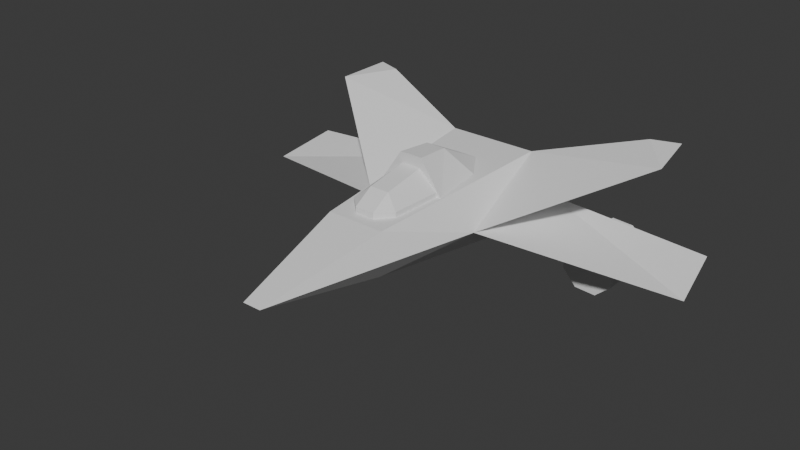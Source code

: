 # Source: player.blend  (saved by Blender 4.4.32; exported with 4.5.12 LTS)
import bpy
from mathutils import Matrix  # noqa: F401  (used for matrix-valued properties, if any)

bpy.ops.wm.read_factory_settings(use_empty=True)
scene = bpy.context.scene
scene.name = 'Scene'

# ---- collections
col_collection = bpy.data.collections.new('Collection'); scene.collection.children.link(col_collection)

# ---- materials (node trees are filled in below, after node groups)
mat_material_001 = bpy.data.materials.new('Material.001')
mat_material_001.roughness = 1.0

# ---- material node trees
mat_material_001.use_nodes = True; mat_material_001.node_tree.nodes.clear()
_N = mat_material_001.node_tree.nodes; _L = mat_material_001.node_tree.links
n0 = _N.new('ShaderNodeBsdfPrincipled'); n0.name = 'プリンシプルBSDF'; n0.location = (0, 300)
n0.inputs[2].default_value = 1.0
n0.inputs[13].default_value = 0.0
n1 = _N.new('ShaderNodeOutputMaterial'); n1.name = 'マテリアル出力'; n1.location = (280, 300)
_L.new(n0.outputs[0], n1.inputs[0])
n1.is_active_output = True

# ---- world
world_world = bpy.data.worlds.new('World'); scene.world = world_world
world_world.use_nodes = True; world_world.node_tree.nodes.clear()
_N = world_world.node_tree.nodes; _L = world_world.node_tree.links
n0 = _N.new('ShaderNodeOutputWorld'); n0.name = 'World Output'; n0.location = (300, 300)
n1 = _N.new('ShaderNodeBackground'); n1.name = 'Background'; n1.location = (10, 300)
n1.inputs[0].default_value = (0.05088, 0.05088, 0.05088, 1.0)
_L.new(n1.outputs[0], n0.inputs[0])
n0.is_active_output = True
world_world.color = (0.05088, 0.05088, 0.05088)
world_world.sun_shadow_jitter_overblur = 0.0

# ---- meshes
me_x = bpy.data.meshes.new('立方体')
me_x.from_pydata([(0.3333, -0.2816, -0.3925), (-0.3333, -0.2816, -0.3925), (-0.3333, 0.2816, -0.3925), (0.3333, 0.2816, -0.3925), (-0.1374, -0.1831, 1.0), (0.1374, -0.1831, 1.0), (0.2156, 0.1981, 1.074), (-0.2156, 0.1981, 1.074), (-0.4393, 0.0, 0.4123), (0.4393, 0.0, 0.4123), (0.06874, 0.0, 1.978), (-0.06874, 0.0, 1.978), (-0.5283, 0.0, -0.3925), (0.5283, 0.0, -0.3925), (-1.293, 0.4962, -0.7059), (-1.351, 0.4636, -0.3239), (-1.098, 0.4997, -0.6328), (1.098, 0.4997, -0.6328), (1.351, 0.4636, -0.3239), (1.293, 0.4962, -0.7059), (1.423, -0.3, -0.5125), (1.676, -0.1078, -0.4548), (1.751, -0.2108, -0.009017), (-1.423, -0.3, -0.5125), (-1.751, -0.2108, -0.009017), (-1.676, -0.1078, -0.4548), (0.2173, 0.105, 0.1203), (0.1744, 0.02788, 0.8871), (-0.2173, 0.105, 0.1203), (-0.1744, 0.02788, 0.8871), (0.2173, 0.2505, 0.1203), (0.1744, 0.2451, 0.8871), (-0.1744, 0.2451, 0.8871), (-0.2173, 0.2505, 0.1203), (-0.07242, 0.3368, 0.8407), (0.07242, 0.3368, 0.8407), (0.07242, 0.02788, 0.9876), (-0.07242, 0.02788, 0.9876), (0.07242, 0.4516, 0.2672), (-0.07242, 0.4516, 0.2672), (-0.07242, 0.0421, -0.1056), (0.07242, 0.0421, -0.1056), (-0.07242, 0.2594, -0.1056), (0.07242, 0.2594, -0.1056), (0.07242, 0.2451, 0.9876), (-0.07242, 0.2451, 0.9876), (0.2587, -0.04471, 0.5261), (-0.2173, 0.04797, 0.5156), (-0.2173, 0.2652, 0.5156), (0.2587, 0.2139, 0.5261), (-0.07242, 0.04797, 0.5156), (0.07242, 0.04797, 0.5156), (0.07242, 0.3947, 0.5156), (-0.07242, 0.3947, 0.5156), (-0.08622, 0.4707, 0.5261), (0.08622, 0.4707, 0.5261), (0.08622, 0.05799, 0.5261), (-0.08622, 0.05799, 0.5261), (-0.2587, -0.04471, 0.5261), (0.2173, 0.2652, 0.5156), (-0.2587, 0.2139, 0.5261), (0.2173, 0.04797, 0.5156)], [], [(4, 11, 8), (2, 6, 3), (0, 4, 1), (6, 11, 10), (2, 13, 12), (12, 0, 1), (10, 4, 5), (9, 6, 10), (8, 11, 7), (5, 9, 10), (7, 2, 8), (6, 9, 3), (5, 0, 9), (4, 8, 1), (14, 15, 16), (15, 12, 8), (2, 15, 8), (12, 16, 2), (17, 18, 19), (18, 3, 9), (13, 18, 9), (17, 13, 3), (20, 21, 22), (13, 20, 0), (22, 13, 9), (20, 9, 0), (23, 24, 25), (8, 23, 1), (12, 24, 8), (23, 12, 1), (61, 31, 59), (37, 32, 45), (60, 28, 33), (43, 26, 30), (30, 38, 43), (56, 26, 41), (48, 34, 32), (39, 33, 42), (32, 34, 45), (35, 31, 44), (44, 34, 35), (38, 49, 55), (42, 38, 39), (57, 28, 58), (56, 40, 57), (54, 38, 55), (28, 42, 33), (40, 43, 42), (27, 44, 31), (36, 45, 44), (34, 52, 35), (36, 50, 37), (29, 50, 47), (35, 59, 31), (39, 60, 33), (27, 51, 36), (32, 47, 48), (26, 49, 30), (55, 56, 57), (53, 50, 51), (2, 7, 6), (0, 5, 4), (6, 7, 11), (2, 3, 13), (12, 13, 0), (10, 11, 4), (15, 14, 12), (2, 16, 15), (12, 14, 16), (18, 17, 3), (13, 19, 18), (17, 19, 13), (13, 21, 20), (22, 21, 13), (20, 22, 9), (8, 24, 23), (12, 25, 24), (23, 25, 12), (61, 27, 31), (37, 29, 32), (60, 58, 28), (43, 41, 26), (56, 46, 26), (48, 53, 34), (44, 45, 34), (38, 30, 49), (42, 43, 38), (57, 40, 28), (56, 41, 40), (54, 39, 38), (28, 40, 42), (40, 41, 43), (27, 36, 44), (36, 37, 45), (34, 53, 52), (36, 51, 50), (29, 37, 50), (35, 52, 59), (39, 54, 60), (27, 61, 51), (32, 29, 47), (26, 46, 49), (60, 54, 57), (54, 55, 57), (55, 49, 56), (49, 46, 56), (58, 60, 57), (53, 48, 50), (48, 47, 50), (59, 52, 51), (52, 53, 51), (51, 61, 59)])
me_x.polygons.foreach_set('use_smooth', [True] * 112)
_k = set([(0, 1), (0, 5), (0, 9), (0, 13), (0, 20), (1, 4), (1, 8), (1, 12), (1, 23), (2, 3), (2, 7), (2, 8), (2, 12), (2, 15), (2, 16), (3, 6), (3, 9), (3, 13), (3, 17), (3, 18), (4, 5), (4, 8), (4, 11), (5, 9), (5, 10), (6, 7), (6, 9), (6, 10), (7, 8), (7, 11), (8, 11), (8, 12), (8, 15), (8, 23), (8, 24), (9, 10), (9, 13), (9, 18), (9, 20), (9, 22), (10, 11), (12, 14), (12, 15), (12, 16), (12, 23), (12, 24), (12, 25), (13, 17), (13, 18), (13, 19), (13, 20), (13, 21), (13, 22), (14, 15), (14, 16), (15, 16), (17, 18), (17, 19), (18, 19), (20, 21), (20, 22), (21, 22), (23, 24), (23, 25), (24, 25), (26, 30), (26, 41), (26, 46), (26, 56), (27, 31), (27, 36), (27, 51), (27, 61), (28, 33), (28, 40), (28, 57), (28, 58), (29, 32), (29, 37), (29, 47), (29, 50), (30, 38), (30, 43), (30, 49), (31, 35), (31, 44), (31, 59), (32, 34), (32, 45), (32, 48), (33, 39), (33, 42), (33, 60), (34, 35), (34, 45), (34, 48), (34, 53), (35, 44), (35, 52), (35, 59), (36, 37), (36, 44), (36, 51), (37, 45), (37, 50), (38, 39), (38, 43), (38, 49), (38, 55), (39, 42), (39, 54), (39, 60), (40, 41), (40, 42), (40, 57), (41, 43), (41, 56), (42, 43), (44, 45), (46, 49), (46, 56), (47, 48), (47, 50), (48, 53), (49, 55), (50, 51), (51, 61), (52, 53), (52, 59), (54, 55), (54, 60), (56, 57), (57, 58), (58, 60), (59, 61)])
me_x.attributes.new('sharp_edge', 'BOOLEAN', 'EDGE').data.foreach_set('value', [ (min(e.vertices), max(e.vertices)) in _k for e in me_x.edges])
_uv = me_x.uv_layers.new(name='UVMap')
_uv.uv.foreach_set('vector', [0.375, 0.9167, 0.5, 0.9167, 0.0, 0.0, 0.7917, 0.5, 0.7083, 0.75, 0.7083, 0.5, 0.2917, 0.5, 0.2083, 0.75, 0.2083, 0.5, 0.625, 0.8333, 0.5, 0.9167, 0.5, 0.8333, 0.625, 0.3333, 0.5, 0.4167, 0.5, 0.3333, 0.5, 0.3333, 0.375, 0.4167, 0.375, 0.3333, 0.5, 0.8333, 0.375, 0.9167, 0.375, 0.8333, 0.0, 0.0, 0.625, 0.8333, 0.5, 0.8333, 0.0, 0.0, 0.5, 0.9167, 0.625, 0.9167, 0.375, 0.8333, 0.0, 0.0, 0.5, 0.8333, 0.625, 0.9167, 0.7917, 0.5, 0.0, 0.0, 0.7083, 0.75, 0.0, 0.0, 0.7083, 0.5, 0.2917, 0.75, 0.2917, 0.5, 0.0, 0.0, 0.2083, 0.75, 0.0, 0.0, 0.2083, 0.5, 0.5, 0.3333, 0.0, 0.0, 0.7917, 0.5, 0.0, 0.0, 0.5, 0.3333, 0.0, 0.0, 0.7917, 0.5, 0.0, 0.0, 0.0, 0.0, 0.5, 0.3333, 0.7917, 0.5, 0.7917, 0.5, 0.7083, 0.5, 0.0, 0.0, 0.5, 0.4167, 0.0, 0.0, 0.7083, 0.5, 0.0, 0.0, 0.5, 0.4167, 0.0, 0.0, 0.0, 0.0, 0.7083, 0.5, 0.5, 0.4167, 0.7083, 0.5, 0.2917, 0.5, 0.5, 0.4167, 0.0, 0.0, 0.5, 0.4167, 0.2917, 0.5, 0.2917, 0.5, 0.0, 0.0, 0.5, 0.4167, 0.0, 0.0, 0.2917, 0.5, 0.0, 0.0, 0.2917, 0.5, 0.2083, 0.5, 0.0, 0.0, 0.5, 0.3333, 0.0, 0.0, 0.2083, 0.5, 0.2083, 0.5, 0.5, 0.3333, 0.0, 0.0, 0.0, 0.0, 0.2083, 0.5, 0.5, 0.3333, 0.2083, 0.5, 0.625, 0.125, 0.5, 0.25, 0.5, 0.125, 0.625, 0.4167, 0.5, 0.5, 0.5, 0.4167, 0.5, 0.625, 0.625, 0.75, 0.5, 0.75, 0.5, 0.9167, 0.625, 1.0, 0.5, 1.0, 0.5, 1.0, 0.375, 0.9167, 0.5, 0.9167, 0.7917, 0.625, 0.875, 0.75, 0.7917, 0.75, 0.5, 0.625, 0.2917, 0.5, 0.5, 0.5, 0.375, 0.8333, 0.5, 0.75, 0.5, 0.8333, 0.5, 0.5, 0.2917, 0.5, 0.5, 0.4167, 0.375, 0.3333, 0.5, 0.25, 0.5, 0.3333, 0.5, 0.3333, 0.375, 0.4167, 0.375, 0.3333, 0.2083, 0.75, 0.5, 0.125, 0.2083, 0.625, 0.5, 0.8333, 0.375, 0.9167, 0.375, 0.8333, 0.7083, 0.625, 0.625, 0.75, 0.625, 0.625, 0.7917, 0.625, 0.7083, 0.75, 0.7083, 0.625, 0.2917, 0.625, 0.2083, 0.75, 0.2083, 0.625, 0.625, 0.75, 0.5, 0.8333, 0.5, 0.75, 0.625, 0.8333, 0.5, 0.9167, 0.5, 0.8333, 0.625, 0.25, 0.5, 0.3333, 0.5, 0.25, 0.625, 0.3333, 0.5, 0.4167, 0.5, 0.3333, 0.2917, 0.5, 0.2083, 0.625, 0.2083, 0.5, 0.7917, 0.5, 0.7083, 0.625, 0.7083, 0.5, 0.625, 0.5, 0.7083, 0.625, 0.625, 0.625, 0.2083, 0.5, 0.5, 0.125, 0.5, 0.25, 0.2917, 0.75, 0.5, 0.625, 0.5, 0.75, 0.875, 0.5, 0.7917, 0.625, 0.7917, 0.5, 0.5, 0.5, 0.625, 0.625, 0.5, 0.625, 0.625, 0.0, 0.5, 0.125, 0.5, 0.0, 0.2083, 0.625, 0.7917, 0.625, 0.7083, 0.625, 0.2917, 0.625, 0.7083, 0.625, 0.7917, 0.625, 0.7917, 0.5, 0.7917, 0.75, 0.7083, 0.75, 0.2917, 0.5, 0.2917, 0.75, 0.2083, 0.75, 0.625, 0.8333, 0.625, 0.9167, 0.5, 0.9167, 0.625, 0.3333, 0.625, 0.4167, 0.5, 0.4167, 0.5, 0.3333, 0.5, 0.4167, 0.375, 0.4167, 0.5, 0.8333, 0.5, 0.9167, 0.375, 0.9167, 0.0, 0.0, 0.5, 0.3333, 0.5, 0.3333, 0.7917, 0.5, 0.7917, 0.5, 0.0, 0.0, 0.5, 0.3333, 0.5, 0.3333, 0.7917, 0.5, 0.0, 0.0, 0.7083, 0.5, 0.7083, 0.5, 0.5, 0.4167, 0.5, 0.4167, 0.0, 0.0, 0.7083, 0.5, 0.5, 0.4167, 0.5, 0.4167, 0.5, 0.4167, 0.5, 0.4167, 0.2917, 0.5, 0.0, 0.0, 0.5, 0.4167, 0.5, 0.4167, 0.2917, 0.5, 0.0, 0.0, 0.0, 0.0, 0.0, 0.0, 0.0, 0.0, 0.2083, 0.5, 0.5, 0.3333, 0.5, 0.3333, 0.0, 0.0, 0.2083, 0.5, 0.5, 0.3333, 0.5, 0.3333, 0.625, 0.125, 0.625, 0.25, 0.5, 0.25, 0.625, 0.4167, 0.625, 0.5, 0.5, 0.5, 0.5, 0.625, 0.625, 0.625, 0.625, 0.75, 0.5, 0.9167, 0.625, 0.9167, 0.625, 1.0, 0.7917, 0.625, 0.875, 0.625, 0.875, 0.75, 0.5, 0.625, 0.2917, 0.625, 0.2917, 0.5, 0.5, 0.3333, 0.5, 0.4167, 0.375, 0.4167, 0.2083, 0.75, 0.5, 0.0, 0.5, 0.125, 0.5, 0.8333, 0.5, 0.9167, 0.375, 0.9167, 0.7083, 0.625, 0.7083, 0.75, 0.625, 0.75, 0.7917, 0.625, 0.7917, 0.75, 0.7083, 0.75, 0.2917, 0.625, 0.2917, 0.75, 0.2083, 0.75, 0.625, 0.75, 0.625, 0.8333, 0.5, 0.8333, 0.625, 0.8333, 0.625, 0.9167, 0.5, 0.9167, 0.625, 0.25, 0.625, 0.3333, 0.5, 0.3333, 0.625, 0.3333, 0.625, 0.4167, 0.5, 0.4167, 0.2917, 0.5, 0.2917, 0.625, 0.2083, 0.625, 0.7917, 0.5, 0.7917, 0.625, 0.7083, 0.625, 0.625, 0.5, 0.7083, 0.5, 0.7083, 0.625, 0.2083, 0.5, 0.2083, 0.625, 0.5, 0.125, 0.2917, 0.75, 0.2917, 0.625, 0.5, 0.625, 0.875, 0.5, 0.875, 0.625, 0.7917, 0.625, 0.5, 0.5, 0.625, 0.5, 0.625, 0.625, 0.625, 0.0, 0.625, 0.125, 0.5, 0.125, 0.5, 0.625, 0.2917, 0.625, 0.7083, 0.625, 0.2917, 0.625, 0.2083, 0.625, 0.7083, 0.625, 0.2083, 0.625, 0.5, 0.125, 0.7917, 0.625, 0.5, 0.125, 0.875, 0.625, 0.7917, 0.625, 0.625, 0.625, 0.5, 0.625, 0.7083, 0.625, 0.2917, 0.625, 0.5, 0.625, 0.7083, 0.625, 0.5, 0.625, 0.625, 0.625, 0.7083, 0.625, 0.5, 0.125, 0.2083, 0.625, 0.7917, 0.625, 0.2083, 0.625, 0.2917, 0.625, 0.7917, 0.625, 0.7917, 0.625, 0.875, 0.625, 0.5, 0.125])
me_x.materials.append(mat_material_001)
me_x.update()
me_x.normals_split_custom_set([tuple(v) for v in zip(*[iter([-0.736, -0.6542, 0.1742, -0.736, -0.6542, 0.1742, -0.736, -0.6542, 0.1742, 0.0, 0.9984, 0.05685, 0.0, 0.9984, 0.05685, 0.0, 0.9984, 0.05685, 0.0, -0.9975, 0.07056, 0.0, -0.9975, 0.07056, 0.0, -0.9975, 0.07056, 0.0, 0.9768, 0.2142, 0.0, 0.9768, 0.2142, 0.0, 0.9768, 0.2142, 0.0, 0.0, -1.0, 0.0, 0.0, -1.0, 0.0, 0.0, -1.0, 0.0, 0.0, -1.0, 0.0, 0.0, -1.0, 0.0, 0.0, -1.0, 0.0, -0.9829, 0.1841, 0.0, -0.9829, 0.1841, 0.0, -0.9829, 0.1841, 0.9243, 0.3127, 0.2188, 0.9243, 0.3127, 0.2188, 0.9243, 0.3127, 0.2188, -0.9243, 0.3127, 0.2188, -0.9243, 0.3127, 0.2188, -0.9243, 0.3127, 0.2188, 0.736, -0.6542, 0.1742, 0.736, -0.6542, 0.1742, 0.736, -0.6542, 0.1742, -0.8064, 0.5833, 0.09795, -0.8064, 0.5833, 0.09795, -0.8064, 0.5833, 0.09795, 0.8064, 0.5833, 0.09795, 0.8064, 0.5833, 0.09795, 0.8064, 0.5833, 0.09795, 0.7079, -0.6905, 0.1484, 0.7079, -0.6905, 0.1484, 0.7079, -0.6905, 0.1484, -0.7079, -0.6905, 0.1484, -0.7079, -0.6905, 0.1484, -0.7079, -0.6905, 0.1484, -0.04734, 0.9959, 0.07762, -0.04734, 0.9959, 0.07762, -0.04734, 0.9959, 0.07762, -0.487, -0.8717, 0.05391, -0.487, -0.8717, 0.05391, -0.487, -0.8717, 0.05391, 0.1878, 0.9191, 0.3463, 0.1878, 0.9191, 0.3463, 0.1878, 0.9191, 0.3463, 0.25, -0.1731, -0.9526, 0.25, -0.1731, -0.9526, 0.25, -0.1731, -0.9526, 0.04734, 0.9959, 0.07762, 0.04734, 0.9959, 0.07762, 0.04734, 0.9959, 0.07762, -0.1878, 0.9191, 0.3463, -0.1878, 0.9191, 0.3463, -0.1878, 0.9191, 0.3463, 0.487, -0.8717, 0.05391, 0.487, -0.8717, 0.05391, 0.487, -0.8717, 0.05391, -0.25, -0.1731, -0.9526, -0.25, -0.1731, -0.9526, -0.25, -0.1731, -0.9526, 0.6209, -0.7346, -0.2735, 0.6209, -0.7346, -0.2735, 0.6209, -0.7346, -0.2735, -0.1079, 0.07473, -0.9913, -0.1079, 0.07473, -0.9913, -0.1079, 0.07473, -0.9913, 0.1644, 0.9862, 0.0182, 0.1644, 0.9862, 0.0182, 0.1644, 0.9862, 0.0182, 0.02019, -0.9445, 0.3278, 0.02019, -0.9445, 0.3278, 0.02019, -0.9445, 0.3278, -0.6209, -0.7346, -0.2735, -0.6209, -0.7346, -0.2735, -0.6209, -0.7346, -0.2735, -0.02019, -0.9445, 0.3278, -0.02019, -0.9445, 0.3278, -0.02019, -0.9445, 0.3278, -0.1644, 0.9862, 0.0182, -0.1644, 0.9862, 0.0182, -0.1644, 0.9862, 0.0182, 0.1079, 0.07473, -0.9913, 0.1079, 0.07473, -0.9913, 0.1079, 0.07473, -0.9913, -0.9934, 0.0, -0.1146, -0.9934, 0.0, -0.1146, -0.9934, 0.0, -0.1146, 0.702, 0.0, -0.7122, 0.702, 0.0, -0.7122, 0.702, 0.0, -0.7122, 0.9948, 0.0, 0.1015, 0.9948, 0.0, 0.1015, 0.9948, 0.0, 0.1015, -0.8418, 0.0, 0.5398, -0.8418, 0.0, 0.5398, -0.8418, 0.0, 0.5398, -0.6096, -0.7045, 0.3634, -0.6096, -0.7045, 0.3634, -0.6096, -0.7045, 0.3634, -0.3783, 0.9256, -0.01503, -0.3783, 0.9256, -0.01503, -0.3783, 0.9256, -0.01503, 0.6346, -0.7643, -0.1145, 0.6346, -0.7643, -0.1145, 0.6346, -0.7643, -0.1145, 0.6096, -0.7045, 0.3634, 0.6096, -0.7045, 0.3634, 0.6096, -0.7045, 0.3634, 0.4624, -0.7524, -0.4692, 0.4624, -0.7524, -0.4692, 0.4624, -0.7524, -0.4692, -0.4624, -0.7524, -0.4692, -0.4624, -0.7524, -0.4692, -0.4624, -0.7524, -0.4692, 0.0, -0.8485, -0.5291, 0.0, -0.8485, -0.5291, 0.0, -0.8485, -0.5291, -0.8272, -0.5555, 0.08509, -0.8272, -0.5555, 0.08509, -0.8272, -0.5555, 0.08509, 0.0, -0.8888, 0.4584, 0.0, -0.8888, 0.4584, 0.0, -0.8888, 0.4584, -0.4947, 0.8306, 0.2558, -0.4947, 0.8306, 0.2558, -0.4947, 0.8306, 0.2558, 0.0, 0.9997, -0.02515, 0.0, 0.9997, -0.02515, 0.0, 0.9997, -0.02515, 0.0, -0.9973, 0.0736, 0.0, -0.9973, 0.0736, 0.0, -0.9973, 0.0736, 0.8418, 0.0, 0.5398, 0.8418, 0.0, 0.5398, 0.8418, 0.0, 0.5398, 0.0, 0.0, 1.0, 0.0, 0.0, 1.0, 0.0, 0.0, 1.0, -0.702, 0.0, -0.7122, -0.702, 0.0, -0.7122, -0.702, 0.0, -0.7122, 0.0, 0.0, -1.0, 0.0, 0.0, -1.0, 0.0, 0.0, -1.0, 0.0, -0.9845, -0.1753, 0.0, -0.9845, -0.1753, 0.0, -0.9845, -0.1753, 0.0, 0.9991, 0.04253, 0.0, 0.9991, 0.04253, 0.0, 0.9991, 0.04253, 0.0, 0.9985, 0.05401, 0.0, 0.9985, 0.05401, 0.0, 0.9985, 0.05401, -0.6346, -0.7643, -0.1145, -0.6346, -0.7643, -0.1145, -0.6346, -0.7643, -0.1145, 0.8014, -0.5975, 0.02791, 0.8014, -0.5975, 0.02791, 0.8014, -0.5975, 0.02791, 0.04189, 0.9982, 0.0425, 0.04189, 0.9982, 0.0425, 0.04189, 0.9982, 0.0425, 0.9934, 0.0, -0.1146, 0.9934, 0.0, -0.1146, 0.9934, 0.0, -0.1146, -0.9948, 0.0, 0.1015, -0.9948, 0.0, 0.1015, -0.9948, 0.0, 0.1015, 0.0, 0.0, -1.0, 1.156e-07, 0.0, -1.0, -1.156e-07, 0.0, -1.0, 0.0, 0.0, 1.0, 0.0, 0.0, 1.0, 0.0, 0.0, 1.0, 0.0, 0.9984, 0.05685, 0.0, 0.9984, 0.05685, 0.0, 0.9984, 0.05685, 0.0, -0.9975, 0.07056, 0.0, -0.9975, 0.07056, 0.0, -0.9975, 0.07056, 0.0, 0.9768, 0.2142, 0.0, 0.9768, 0.2142, 0.0, 0.9768, 0.2142, 0.0, 0.0, -1.0, 0.0, 0.0, -1.0, 0.0, 0.0, -1.0, 0.0, 0.0, -1.0, 0.0, 0.0, -1.0, 0.0, 0.0, -1.0, 0.0, -0.9829, 0.1841, 0.0, -0.9829, 0.1841, 0.0, -0.9829, 0.1841, -0.4951, -0.8562, -0.1474, -0.4951, -0.8562, -0.1474, -0.4951, -0.8562, -0.1474, 0.1871, 0.9463, 0.2635, 0.1871, 0.9463, 0.2635, 0.1871, 0.9463, 0.2635, 0.3511, -0.04932, -0.935, 0.3511, -0.04932, -0.935, 0.3511, -0.04932, -0.935, -0.1871, 0.9463, 0.2635, -0.1871, 0.9463, 0.2635, -0.1871, 0.9463, 0.2635, 0.4951, -0.8562, -0.1474, 0.4951, -0.8562, -0.1474, 0.4951, -0.8562, -0.1474, -0.3511, -0.04932, -0.935, -0.3511, -0.04932, -0.935, -0.3511, -0.04932, -0.935, -0.02205, 0.314, -0.9492, -0.02205, 0.314, -0.9492, -0.02205, 0.314, -0.9492, 0.1026, 0.9728, 0.2076, 0.1026, 0.9728, 0.2076, 0.1026, 0.9728, 0.2076, -0.08341, -0.9705, 0.226, -0.08341, -0.9705, 0.226, -0.08341, -0.9705, 0.226, 0.08341, -0.9705, 0.226, 0.08341, -0.9705, 0.226, 0.08341, -0.9705, 0.226, -0.1026, 0.9728, 0.2076, -0.1026, 0.9728, 0.2076, -0.1026, 0.9728, 0.2076, 0.02205, 0.314, -0.9492, 0.02205, 0.314, -0.9492, 0.02205, 0.314, -0.9492, -0.9934, 0.0, -0.1146, -0.9934, 0.0, -0.1146, -0.9934, 0.0, -0.1146, 0.702, 0.0, -0.7122, 0.702, 0.0, -0.7122, 0.702, 0.0, -0.7122, 0.9948, 0.0, 0.1015, 0.9948, 0.0, 0.1015, 0.9948, 0.0, 0.1015, -0.8418, 0.0, 0.5398, -0.8418, 0.0, 0.5398, -0.8418, 0.0, 0.5398, 0.4947, 0.8306, 0.2558, 0.4947, 0.8306, 0.2558, 0.4947, 0.8306, 0.2558, 0.6605, -0.7392, -0.1316, 0.6605, -0.7392, -0.1316, 0.6605, -0.7392, -0.1316, 0.0, -0.8485, -0.5291, 0.0, -0.8485, -0.5291, 0.0, -0.8485, -0.5291, -0.8014, -0.5975, 0.02791, -0.8014, -0.5975, 0.02791, -0.8014, -0.5975, 0.02791, 0.0, -0.8888, 0.4584, 0.0, -0.8888, 0.4584, 0.0, -0.8888, 0.4584, 0.3783, 0.9256, -0.01503, 0.3783, 0.9256, -0.01503, 0.3783, 0.9256, -0.01503, 0.0, 0.9997, -0.02515, 0.0, 0.9997, -0.02515, 0.0, 0.9997, -0.02515, 0.0, -0.9973, 0.0736, 0.0, -0.9973, 0.0736, 0.0, -0.9973, 0.0736, 0.8418, 0.0, 0.5398, 0.8418, 0.0, 0.5398, 0.8418, 0.0, 0.5398, 0.0, 0.0, 1.0, 0.0, 0.0, 1.0, 0.0, 0.0, 1.0, -0.702, 0.0, -0.7122, -0.702, 0.0, -0.7122, -0.702, 0.0, -0.7122, 0.0, 0.0, -1.0, 0.0, 0.0, -1.0, 0.0, 0.0, -1.0, 0.0, -0.9845, -0.1753, 0.0, -0.9845, -0.1753, 0.0, -0.9845, -0.1753, 0.0, 0.9991, 0.04253, 0.0, 0.9991, 0.04253, 0.0, 0.9991, 0.04253, -0.04189, 0.9982, 0.0425, -0.04189, 0.9982, 0.0425, -0.04189, 0.9982, 0.0425, -0.6605, -0.7392, -0.1316, -0.6605, -0.7392, -0.1316, -0.6605, -0.7392, -0.1316, 0.8272, -0.5555, 0.08509, 0.8272, -0.5555, 0.08509, 0.8272, -0.5555, 0.08509, 0.0, 0.9985, 0.05401, 0.0, 0.9985, 0.05401, 0.0, 0.9985, 0.05401, 0.9934, 0.0, -0.1146, 0.9934, 0.0, -0.1146, 0.9934, 0.0, -0.1146, -0.9948, 0.0, 0.1015, -0.9948, 0.0, 0.1015, -0.9948, 0.0, 0.1015, -1.095e-07, 0.0, -1.0, 0.0, 0.0, -1.0, -1.156e-07, 0.0, -1.0, 0.0, 0.0, -1.0, 0.0, 0.0, -1.0, -1.156e-07, 0.0, -1.0, 0.0, 0.0, -1.0, 1.095e-07, 0.0, -1.0, 1.156e-07, 0.0, -1.0, 1.095e-07, 0.0, -1.0, 3.341e-07, 0.0, -1.0, 1.156e-07, 0.0, -1.0, -3.341e-07, 0.0, -1.0, -1.095e-07, 0.0, -1.0, -1.156e-07, 0.0, -1.0, 0.0, 0.0, 1.0, 0.0, 0.0, 1.0, 0.0, 0.0, 1.0, 0.0, 0.0, 1.0, 0.0, 0.0, 1.0, 0.0, 0.0, 1.0, 0.0, 0.0, 1.0, 0.0, 0.0, 1.0, 0.0, 0.0, 1.0, 0.0, 0.0, 1.0, 0.0, 0.0, 1.0, 0.0, 0.0, 1.0, 0.0, 0.0, 1.0, 0.0, 0.0, 1.0, 0.0, 0.0, 1.0])] * 3)])
me_x_1 = bpy.data.meshes.new('円柱')
me_x_1.from_pydata([(1.077, 0.5625, -0.1221), (1.077, 0.1538, -0.1221), (1.181, 0.5625, -0.2391), (1.181, 0.1538, -0.2391), (1.171, 0.5625, -0.3953), (1.171, 0.1538, -0.3953), (1.054, 0.5625, -0.4991), (1.054, 0.1538, -0.4991), (0.8982, 0.5625, -0.4897), (0.8982, 0.1538, -0.4897), (0.7944, 0.5625, -0.3727), (0.7944, 0.1538, -0.3727), (0.8038, 0.5625, -0.2166), (0.8038, 0.1538, -0.2166), (0.9208, 0.5625, -0.1128), (0.9208, 0.1538, -0.1128)], [], [(5, 7, 6, 4), (1, 3, 2, 0), (7, 9, 8, 6), (9, 11, 10, 8), (11, 13, 12, 10), (13, 15, 14, 12), (15, 1, 0, 14), (15, 13, 11, 9, 7, 5, 3, 1), (14, 0, 2, 4, 6, 8, 10, 12), (3, 5, 4, 2)])
_uv = me_x_1.uv_layers.new(name='UVマップ')
_uv.uv.foreach_set('vector', [0.6562, 1.0, 0.5312, 1.0, 0.5312, 0.5, 0.6562, 0.5, 0.9062, 1.0, 0.7812, 1.0, 0.7812, 0.5, 0.9062, 0.5, 0.5312, 1.0, 0.4062, 1.0, 0.4062, 0.5, 0.5312, 0.5, 0.4062, 1.0, 0.2812, 1.0, 0.2812, 0.5, 0.4062, 0.5, 0.2812, 1.0, 0.1562, 1.0, 0.1562, 0.5, 0.2812, 0.5, 0.1562, 1.0, 0.03125, 1.0, 0.03125, 0.5, 0.1562, 0.5, 0.03125, 1.0, 0.9062, 1.0, 0.9062, 0.5, 0.03125, 0.5, 0.2032, 0.4854, 0.05045, 0.3833, 0.01461, 0.2032, 0.1167, 0.05045, 0.2968, 0.01461, 0.4496, 0.1167, 0.4854, 0.2968, 0.3833, 0.4496, 0.7032, 0.4854, 0.8833, 0.4496, 0.9854, 0.2968, 0.9496, 0.1167, 0.7968, 0.01461, 0.6167, 0.05045, 0.5146, 0.2032, 0.5504, 0.3833, 0.7812, 1.0, 0.6562, 1.0, 0.6562, 0.5, 0.7812, 0.5])
me_x_1.update()

# ---- objects
ob_x = bpy.data.objects.new('立方体', me_x)
ob_x_1 = bpy.data.objects.new('円柱', me_x_1)

# ---- transforms, parenting, visibility, modifiers, constraints
ob_x.location = (0.0, 0.0, 0.0)
ob_x.rotation_euler = (1.571, -0.0, 0.0)
ob_x_1.location = (0.0, 0.0, 0.0)

# ---- collection membership
col_collection.objects.link(ob_x)
col_collection.objects.link(ob_x_1)

# ---- scene / render settings (as saved in the file)
scene.frame_start = 1; scene.frame_end = 250; scene.frame_set(1)
scene.render.engine = 'BLENDER_EEVEE_NEXT'
bpy.context.view_layer.update()

# ---- added for rendering (the .blend has no active camera and no usable light): camera, sun
cam_auto = bpy.data.cameras.new('AutoCamera')
cam_auto.lens = 50.0
cam_auto.sensor_width = 36.0
cam_auto.clip_end = 1000.0
ob_auto_camera = bpy.data.objects.new('AutoCamera', cam_auto)
scene.collection.objects.link(ob_auto_camera)
ob_auto_camera.location = (4.18486, -5.65782, 3.34823)
ob_auto_camera.rotation_euler = (1.09748, -7.21219e-08, 0.694738)
scene.camera = ob_auto_camera
light_auto_sun = bpy.data.lights.new('AutoSun', 'SUN')
light_auto_sun.energy = 3.0
light_auto_sun.angle = 0.0523599
ob_auto_sun = bpy.data.objects.new('AutoSun', light_auto_sun)
scene.collection.objects.link(ob_auto_sun)
ob_auto_sun.rotation_euler = (0.872665, 0.174533, 0.523599)
bpy.context.view_layer.update()
